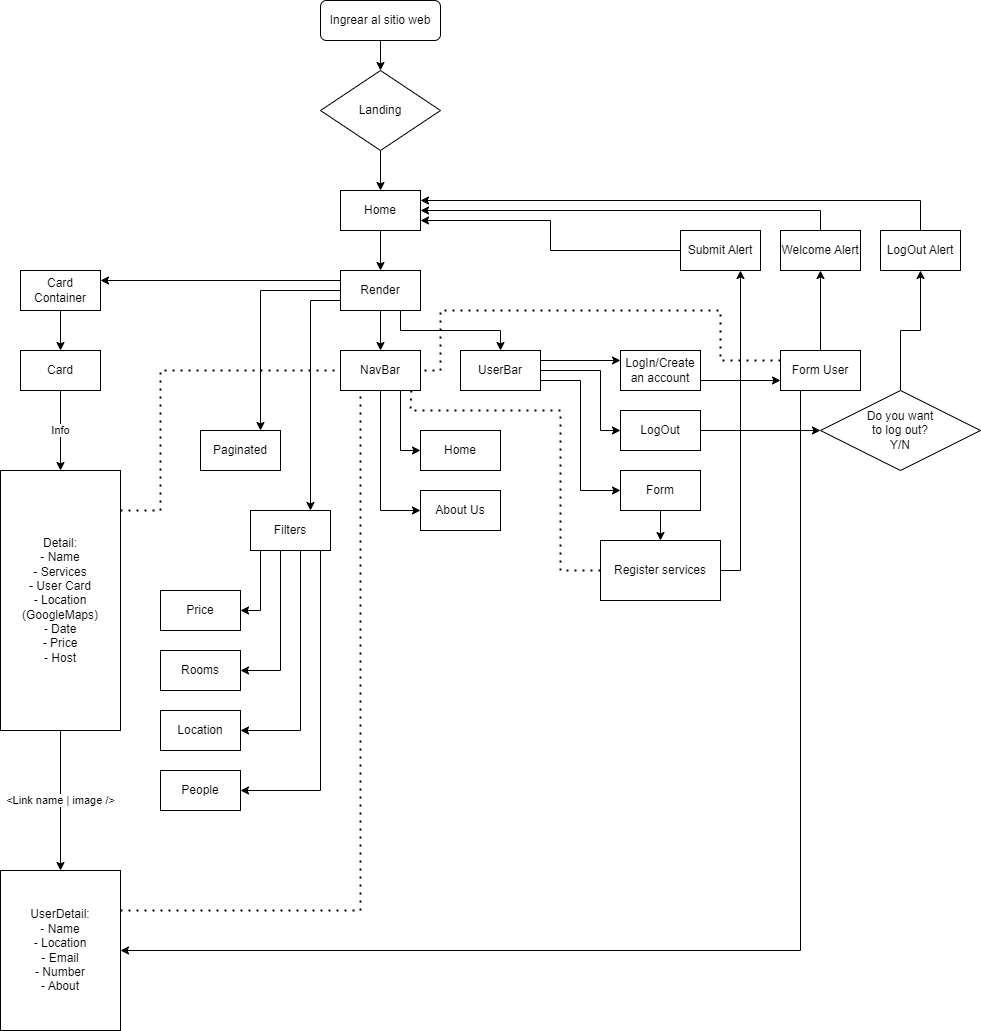

The diagram above was exported from draw.io. Its source (the exported page's mxGraphModel, read from the mxfile embedded in the PNG):
<mxGraphModel dx="1195" dy="632" grid="1" gridSize="10" guides="1" tooltips="1" connect="1" arrows="1" fold="1" page="1" pageScale="1" pageWidth="827" pageHeight="1169" math="0" shadow="0">
  <root>
    <mxCell id="WIyWlLk6GJQsqaUBKTNV-0" />
    <mxCell id="WIyWlLk6GJQsqaUBKTNV-1" parent="WIyWlLk6GJQsqaUBKTNV-0" />
    <mxCell id="ZeEECxnK-DJrXpTc9Dk5-153" style="edgeStyle=orthogonalEdgeStyle;rounded=0;orthogonalLoop=1;jettySize=auto;html=1;exitX=0.5;exitY=1;exitDx=0;exitDy=0;entryX=0.5;entryY=0;entryDx=0;entryDy=0;" edge="1" parent="WIyWlLk6GJQsqaUBKTNV-1" source="WIyWlLk6GJQsqaUBKTNV-3" target="ZeEECxnK-DJrXpTc9Dk5-151">
      <mxGeometry relative="1" as="geometry" />
    </mxCell>
    <mxCell id="WIyWlLk6GJQsqaUBKTNV-3" value="Ingrear al sitio web" style="rounded=1;whiteSpace=wrap;html=1;fontSize=12;glass=0;strokeWidth=1;shadow=0;" parent="WIyWlLk6GJQsqaUBKTNV-1" vertex="1">
      <mxGeometry x="340" y="10" width="120" height="40" as="geometry" />
    </mxCell>
    <mxCell id="ZeEECxnK-DJrXpTc9Dk5-67" style="edgeStyle=orthogonalEdgeStyle;rounded=0;orthogonalLoop=1;jettySize=auto;html=1;exitX=0.5;exitY=1;exitDx=0;exitDy=0;entryX=0.5;entryY=0;entryDx=0;entryDy=0;" edge="1" parent="WIyWlLk6GJQsqaUBKTNV-1" source="ADYoPG04qBQSYmhRnM9e-3" target="ZeEECxnK-DJrXpTc9Dk5-17">
      <mxGeometry relative="1" as="geometry" />
    </mxCell>
    <mxCell id="ADYoPG04qBQSYmhRnM9e-3" value="Home" style="rounded=0;whiteSpace=wrap;html=1;" parent="WIyWlLk6GJQsqaUBKTNV-1" vertex="1">
      <mxGeometry x="360" y="200" width="80" height="40" as="geometry" />
    </mxCell>
    <mxCell id="ADYoPG04qBQSYmhRnM9e-6" value="About Us" style="rounded=0;whiteSpace=wrap;html=1;" parent="WIyWlLk6GJQsqaUBKTNV-1" vertex="1">
      <mxGeometry x="440" y="500" width="80" height="40" as="geometry" />
    </mxCell>
    <mxCell id="ADYoPG04qBQSYmhRnM9e-7" value="Home" style="rounded=0;whiteSpace=wrap;html=1;" parent="WIyWlLk6GJQsqaUBKTNV-1" vertex="1">
      <mxGeometry x="440" y="440" width="80" height="40" as="geometry" />
    </mxCell>
    <mxCell id="ZeEECxnK-DJrXpTc9Dk5-142" style="edgeStyle=orthogonalEdgeStyle;rounded=0;orthogonalLoop=1;jettySize=auto;html=1;exitX=0.75;exitY=1;exitDx=0;exitDy=0;entryX=0;entryY=0.5;entryDx=0;entryDy=0;" edge="1" parent="WIyWlLk6GJQsqaUBKTNV-1" source="ADYoPG04qBQSYmhRnM9e-9" target="ADYoPG04qBQSYmhRnM9e-7">
      <mxGeometry relative="1" as="geometry" />
    </mxCell>
    <mxCell id="ZeEECxnK-DJrXpTc9Dk5-143" style="edgeStyle=orthogonalEdgeStyle;rounded=0;orthogonalLoop=1;jettySize=auto;html=1;exitX=0.5;exitY=1;exitDx=0;exitDy=0;entryX=0;entryY=0.5;entryDx=0;entryDy=0;" edge="1" parent="WIyWlLk6GJQsqaUBKTNV-1" source="ADYoPG04qBQSYmhRnM9e-9" target="ADYoPG04qBQSYmhRnM9e-6">
      <mxGeometry relative="1" as="geometry" />
    </mxCell>
    <mxCell id="ADYoPG04qBQSYmhRnM9e-9" value="NavBar" style="rounded=0;whiteSpace=wrap;html=1;" parent="WIyWlLk6GJQsqaUBKTNV-1" vertex="1">
      <mxGeometry x="360" y="360" width="80" height="40" as="geometry" />
    </mxCell>
    <mxCell id="ADYoPG04qBQSYmhRnM9e-16" value="Rooms" style="rounded=0;whiteSpace=wrap;html=1;" parent="WIyWlLk6GJQsqaUBKTNV-1" vertex="1">
      <mxGeometry x="180" y="660" width="80" height="40" as="geometry" />
    </mxCell>
    <mxCell id="ZeEECxnK-DJrXpTc9Dk5-59" style="edgeStyle=orthogonalEdgeStyle;rounded=0;orthogonalLoop=1;jettySize=auto;html=1;exitX=0.25;exitY=1;exitDx=0;exitDy=0;entryX=1;entryY=0.5;entryDx=0;entryDy=0;" edge="1" parent="WIyWlLk6GJQsqaUBKTNV-1" source="ZeEECxnK-DJrXpTc9Dk5-0" target="ZeEECxnK-DJrXpTc9Dk5-2">
      <mxGeometry relative="1" as="geometry">
        <Array as="points">
          <mxPoint x="280" y="560" />
          <mxPoint x="280" y="620" />
        </Array>
      </mxGeometry>
    </mxCell>
    <mxCell id="ZeEECxnK-DJrXpTc9Dk5-60" style="edgeStyle=orthogonalEdgeStyle;rounded=0;orthogonalLoop=1;jettySize=auto;html=1;exitX=0.5;exitY=1;exitDx=0;exitDy=0;entryX=1;entryY=0.5;entryDx=0;entryDy=0;" edge="1" parent="WIyWlLk6GJQsqaUBKTNV-1" source="ZeEECxnK-DJrXpTc9Dk5-0" target="ADYoPG04qBQSYmhRnM9e-16">
      <mxGeometry relative="1" as="geometry">
        <Array as="points">
          <mxPoint x="300" y="560" />
          <mxPoint x="300" y="680" />
        </Array>
      </mxGeometry>
    </mxCell>
    <mxCell id="ZeEECxnK-DJrXpTc9Dk5-61" style="edgeStyle=orthogonalEdgeStyle;rounded=0;orthogonalLoop=1;jettySize=auto;html=1;exitX=0.75;exitY=1;exitDx=0;exitDy=0;entryX=1;entryY=0.5;entryDx=0;entryDy=0;" edge="1" parent="WIyWlLk6GJQsqaUBKTNV-1" source="ZeEECxnK-DJrXpTc9Dk5-0" target="ZeEECxnK-DJrXpTc9Dk5-11">
      <mxGeometry relative="1" as="geometry">
        <Array as="points">
          <mxPoint x="320" y="560" />
          <mxPoint x="320" y="740" />
        </Array>
      </mxGeometry>
    </mxCell>
    <mxCell id="ZeEECxnK-DJrXpTc9Dk5-62" style="edgeStyle=orthogonalEdgeStyle;rounded=0;orthogonalLoop=1;jettySize=auto;html=1;exitX=1;exitY=1;exitDx=0;exitDy=0;entryX=1;entryY=0.5;entryDx=0;entryDy=0;" edge="1" parent="WIyWlLk6GJQsqaUBKTNV-1" source="ZeEECxnK-DJrXpTc9Dk5-0" target="ZeEECxnK-DJrXpTc9Dk5-13">
      <mxGeometry relative="1" as="geometry">
        <Array as="points">
          <mxPoint x="340" y="560" />
          <mxPoint x="340" y="800" />
        </Array>
      </mxGeometry>
    </mxCell>
    <mxCell id="ZeEECxnK-DJrXpTc9Dk5-0" value="Filters" style="rounded=0;whiteSpace=wrap;html=1;" vertex="1" parent="WIyWlLk6GJQsqaUBKTNV-1">
      <mxGeometry x="270" y="520" width="80" height="40" as="geometry" />
    </mxCell>
    <mxCell id="ZeEECxnK-DJrXpTc9Dk5-2" value="Price" style="rounded=0;whiteSpace=wrap;html=1;" vertex="1" parent="WIyWlLk6GJQsqaUBKTNV-1">
      <mxGeometry x="180" y="600" width="80" height="40" as="geometry" />
    </mxCell>
    <mxCell id="ZeEECxnK-DJrXpTc9Dk5-132" style="edgeStyle=orthogonalEdgeStyle;rounded=0;orthogonalLoop=1;jettySize=auto;html=1;exitX=0.5;exitY=0;exitDx=0;exitDy=0;entryX=0.5;entryY=1;entryDx=0;entryDy=0;" edge="1" parent="WIyWlLk6GJQsqaUBKTNV-1" source="ZeEECxnK-DJrXpTc9Dk5-6" target="ZeEECxnK-DJrXpTc9Dk5-131">
      <mxGeometry relative="1" as="geometry" />
    </mxCell>
    <mxCell id="ZeEECxnK-DJrXpTc9Dk5-6" value="Do you want &lt;br&gt;to log out?&lt;br&gt;Y/N" style="rhombus;whiteSpace=wrap;html=1;" vertex="1" parent="WIyWlLk6GJQsqaUBKTNV-1">
      <mxGeometry x="840" y="400" width="160" height="80" as="geometry" />
    </mxCell>
    <mxCell id="ZeEECxnK-DJrXpTc9Dk5-11" value="Location" style="rounded=0;whiteSpace=wrap;html=1;" vertex="1" parent="WIyWlLk6GJQsqaUBKTNV-1">
      <mxGeometry x="180" y="720" width="80" height="40" as="geometry" />
    </mxCell>
    <mxCell id="ZeEECxnK-DJrXpTc9Dk5-13" value="People" style="rounded=0;whiteSpace=wrap;html=1;" vertex="1" parent="WIyWlLk6GJQsqaUBKTNV-1">
      <mxGeometry x="180" y="780" width="80" height="40" as="geometry" />
    </mxCell>
    <mxCell id="ZeEECxnK-DJrXpTc9Dk5-121" style="edgeStyle=orthogonalEdgeStyle;rounded=0;orthogonalLoop=1;jettySize=auto;html=1;exitX=0.5;exitY=1;exitDx=0;exitDy=0;entryX=0.5;entryY=0;entryDx=0;entryDy=0;" edge="1" parent="WIyWlLk6GJQsqaUBKTNV-1" source="ZeEECxnK-DJrXpTc9Dk5-15" target="ZeEECxnK-DJrXpTc9Dk5-120">
      <mxGeometry relative="1" as="geometry" />
    </mxCell>
    <mxCell id="ZeEECxnK-DJrXpTc9Dk5-15" value="Form" style="rounded=0;whiteSpace=wrap;html=1;" vertex="1" parent="WIyWlLk6GJQsqaUBKTNV-1">
      <mxGeometry x="640" y="480" width="80" height="40" as="geometry" />
    </mxCell>
    <mxCell id="ZeEECxnK-DJrXpTc9Dk5-72" style="edgeStyle=orthogonalEdgeStyle;rounded=0;orthogonalLoop=1;jettySize=auto;html=1;exitX=0.75;exitY=1;exitDx=0;exitDy=0;entryX=0.5;entryY=0;entryDx=0;entryDy=0;" edge="1" parent="WIyWlLk6GJQsqaUBKTNV-1" source="ZeEECxnK-DJrXpTc9Dk5-17" target="ZeEECxnK-DJrXpTc9Dk5-64">
      <mxGeometry relative="1" as="geometry" />
    </mxCell>
    <mxCell id="ZeEECxnK-DJrXpTc9Dk5-73" style="edgeStyle=orthogonalEdgeStyle;rounded=0;orthogonalLoop=1;jettySize=auto;html=1;exitX=0.5;exitY=1;exitDx=0;exitDy=0;entryX=0.5;entryY=0;entryDx=0;entryDy=0;" edge="1" parent="WIyWlLk6GJQsqaUBKTNV-1" source="ZeEECxnK-DJrXpTc9Dk5-17" target="ADYoPG04qBQSYmhRnM9e-9">
      <mxGeometry relative="1" as="geometry" />
    </mxCell>
    <mxCell id="ZeEECxnK-DJrXpTc9Dk5-112" style="edgeStyle=orthogonalEdgeStyle;rounded=0;orthogonalLoop=1;jettySize=auto;html=1;exitX=0;exitY=0.5;exitDx=0;exitDy=0;entryX=0.75;entryY=0;entryDx=0;entryDy=0;" edge="1" parent="WIyWlLk6GJQsqaUBKTNV-1" source="ZeEECxnK-DJrXpTc9Dk5-17" target="ZeEECxnK-DJrXpTc9Dk5-57">
      <mxGeometry relative="1" as="geometry" />
    </mxCell>
    <mxCell id="ZeEECxnK-DJrXpTc9Dk5-113" style="edgeStyle=orthogonalEdgeStyle;rounded=0;orthogonalLoop=1;jettySize=auto;html=1;exitX=0;exitY=0.75;exitDx=0;exitDy=0;entryX=0.75;entryY=0;entryDx=0;entryDy=0;" edge="1" parent="WIyWlLk6GJQsqaUBKTNV-1" source="ZeEECxnK-DJrXpTc9Dk5-17" target="ZeEECxnK-DJrXpTc9Dk5-0">
      <mxGeometry relative="1" as="geometry" />
    </mxCell>
    <mxCell id="ZeEECxnK-DJrXpTc9Dk5-145" style="edgeStyle=orthogonalEdgeStyle;rounded=0;orthogonalLoop=1;jettySize=auto;html=1;exitX=0;exitY=0.25;exitDx=0;exitDy=0;entryX=1;entryY=0.25;entryDx=0;entryDy=0;" edge="1" parent="WIyWlLk6GJQsqaUBKTNV-1" source="ZeEECxnK-DJrXpTc9Dk5-17" target="ZeEECxnK-DJrXpTc9Dk5-40">
      <mxGeometry relative="1" as="geometry" />
    </mxCell>
    <mxCell id="ZeEECxnK-DJrXpTc9Dk5-17" value="Render" style="rounded=0;whiteSpace=wrap;html=1;" vertex="1" parent="WIyWlLk6GJQsqaUBKTNV-1">
      <mxGeometry x="360" y="280" width="80" height="40" as="geometry" />
    </mxCell>
    <mxCell id="ZeEECxnK-DJrXpTc9Dk5-114" style="edgeStyle=orthogonalEdgeStyle;rounded=0;orthogonalLoop=1;jettySize=auto;html=1;exitX=1;exitY=0.5;exitDx=0;exitDy=0;entryX=0;entryY=0.5;entryDx=0;entryDy=0;" edge="1" parent="WIyWlLk6GJQsqaUBKTNV-1" source="ZeEECxnK-DJrXpTc9Dk5-31" target="ZeEECxnK-DJrXpTc9Dk5-6">
      <mxGeometry relative="1" as="geometry" />
    </mxCell>
    <mxCell id="ZeEECxnK-DJrXpTc9Dk5-31" value="LogOut" style="rounded=0;whiteSpace=wrap;html=1;" vertex="1" parent="WIyWlLk6GJQsqaUBKTNV-1">
      <mxGeometry x="640" y="420" width="80" height="40" as="geometry" />
    </mxCell>
    <mxCell id="ZeEECxnK-DJrXpTc9Dk5-146" style="edgeStyle=orthogonalEdgeStyle;rounded=0;orthogonalLoop=1;jettySize=auto;html=1;exitX=0.5;exitY=1;exitDx=0;exitDy=0;entryX=0.5;entryY=0;entryDx=0;entryDy=0;" edge="1" parent="WIyWlLk6GJQsqaUBKTNV-1" source="ZeEECxnK-DJrXpTc9Dk5-40" target="ZeEECxnK-DJrXpTc9Dk5-48">
      <mxGeometry relative="1" as="geometry" />
    </mxCell>
    <mxCell id="ZeEECxnK-DJrXpTc9Dk5-40" value="Card Container" style="rounded=0;whiteSpace=wrap;html=1;" vertex="1" parent="WIyWlLk6GJQsqaUBKTNV-1">
      <mxGeometry x="40" y="280" width="80" height="40" as="geometry" />
    </mxCell>
    <mxCell id="ZeEECxnK-DJrXpTc9Dk5-51" value="Info" style="edgeStyle=orthogonalEdgeStyle;rounded=0;orthogonalLoop=1;jettySize=auto;html=1;entryX=0.5;entryY=0;entryDx=0;entryDy=0;" edge="1" parent="WIyWlLk6GJQsqaUBKTNV-1" source="ZeEECxnK-DJrXpTc9Dk5-48" target="ZeEECxnK-DJrXpTc9Dk5-50">
      <mxGeometry relative="1" as="geometry" />
    </mxCell>
    <mxCell id="ZeEECxnK-DJrXpTc9Dk5-48" value="Card" style="rounded=0;whiteSpace=wrap;html=1;" vertex="1" parent="WIyWlLk6GJQsqaUBKTNV-1">
      <mxGeometry x="40" y="360" width="80" height="40" as="geometry" />
    </mxCell>
    <mxCell id="ZeEECxnK-DJrXpTc9Dk5-122" value="&amp;lt;Link name | image /&amp;gt;" style="edgeStyle=orthogonalEdgeStyle;rounded=0;orthogonalLoop=1;jettySize=auto;html=1;exitX=0.5;exitY=1;exitDx=0;exitDy=0;entryX=0.5;entryY=0;entryDx=0;entryDy=0;" edge="1" parent="WIyWlLk6GJQsqaUBKTNV-1" source="ZeEECxnK-DJrXpTc9Dk5-50" target="ZeEECxnK-DJrXpTc9Dk5-53">
      <mxGeometry relative="1" as="geometry">
        <mxPoint x="80" y="840" as="targetPoint" />
        <mxPoint as="offset" />
      </mxGeometry>
    </mxCell>
    <mxCell id="ZeEECxnK-DJrXpTc9Dk5-50" value="Detail:&lt;br&gt;- Name&lt;br&gt;- Services&lt;br&gt;- User Card&lt;br&gt;- Location (GoogleMaps)&lt;br&gt;- Date&lt;br&gt;- Price&lt;br&gt;- Host" style="rounded=0;whiteSpace=wrap;html=1;" vertex="1" parent="WIyWlLk6GJQsqaUBKTNV-1">
      <mxGeometry x="20" y="480" width="120" height="260" as="geometry" />
    </mxCell>
    <mxCell id="ZeEECxnK-DJrXpTc9Dk5-53" value="UserDetail:&lt;br&gt;- Name&lt;br&gt;- Location&lt;br&gt;- Email&lt;br&gt;- Number&lt;br&gt;- About" style="rounded=0;whiteSpace=wrap;html=1;" vertex="1" parent="WIyWlLk6GJQsqaUBKTNV-1">
      <mxGeometry x="20" y="880" width="120" height="160" as="geometry" />
    </mxCell>
    <mxCell id="ZeEECxnK-DJrXpTc9Dk5-57" value="Paginated" style="rounded=0;whiteSpace=wrap;html=1;" vertex="1" parent="WIyWlLk6GJQsqaUBKTNV-1">
      <mxGeometry x="220" y="440" width="80" height="40" as="geometry" />
    </mxCell>
    <mxCell id="ZeEECxnK-DJrXpTc9Dk5-99" style="edgeStyle=orthogonalEdgeStyle;rounded=0;orthogonalLoop=1;jettySize=auto;html=1;exitX=1;exitY=0.25;exitDx=0;exitDy=0;entryX=0;entryY=0.25;entryDx=0;entryDy=0;" edge="1" parent="WIyWlLk6GJQsqaUBKTNV-1" source="ZeEECxnK-DJrXpTc9Dk5-64" target="ZeEECxnK-DJrXpTc9Dk5-80">
      <mxGeometry relative="1" as="geometry" />
    </mxCell>
    <mxCell id="ZeEECxnK-DJrXpTc9Dk5-106" style="edgeStyle=orthogonalEdgeStyle;rounded=0;orthogonalLoop=1;jettySize=auto;html=1;exitX=1;exitY=0.5;exitDx=0;exitDy=0;entryX=0;entryY=0.5;entryDx=0;entryDy=0;" edge="1" parent="WIyWlLk6GJQsqaUBKTNV-1" source="ZeEECxnK-DJrXpTc9Dk5-64" target="ZeEECxnK-DJrXpTc9Dk5-31">
      <mxGeometry relative="1" as="geometry">
        <Array as="points">
          <mxPoint x="620" y="380" />
          <mxPoint x="620" y="440" />
        </Array>
      </mxGeometry>
    </mxCell>
    <mxCell id="ZeEECxnK-DJrXpTc9Dk5-107" style="edgeStyle=orthogonalEdgeStyle;rounded=0;orthogonalLoop=1;jettySize=auto;html=1;exitX=1;exitY=0.75;exitDx=0;exitDy=0;entryX=0;entryY=0.5;entryDx=0;entryDy=0;" edge="1" parent="WIyWlLk6GJQsqaUBKTNV-1" source="ZeEECxnK-DJrXpTc9Dk5-64" target="ZeEECxnK-DJrXpTc9Dk5-15">
      <mxGeometry relative="1" as="geometry" />
    </mxCell>
    <mxCell id="ZeEECxnK-DJrXpTc9Dk5-64" value="UserBar" style="rounded=0;whiteSpace=wrap;html=1;" vertex="1" parent="WIyWlLk6GJQsqaUBKTNV-1">
      <mxGeometry x="480" y="360" width="80" height="40" as="geometry" />
    </mxCell>
    <mxCell id="ZeEECxnK-DJrXpTc9Dk5-134" style="edgeStyle=orthogonalEdgeStyle;rounded=0;orthogonalLoop=1;jettySize=auto;html=1;exitX=0.5;exitY=0;exitDx=0;exitDy=0;entryX=1;entryY=0.5;entryDx=0;entryDy=0;" edge="1" parent="WIyWlLk6GJQsqaUBKTNV-1" source="ZeEECxnK-DJrXpTc9Dk5-65" target="ADYoPG04qBQSYmhRnM9e-3">
      <mxGeometry relative="1" as="geometry" />
    </mxCell>
    <mxCell id="ZeEECxnK-DJrXpTc9Dk5-127" style="edgeStyle=orthogonalEdgeStyle;rounded=0;orthogonalLoop=1;jettySize=auto;html=1;exitX=1;exitY=0.75;exitDx=0;exitDy=0;entryX=0;entryY=0.75;entryDx=0;entryDy=0;" edge="1" parent="WIyWlLk6GJQsqaUBKTNV-1" source="ZeEECxnK-DJrXpTc9Dk5-80" target="ZeEECxnK-DJrXpTc9Dk5-89">
      <mxGeometry relative="1" as="geometry" />
    </mxCell>
    <mxCell id="ZeEECxnK-DJrXpTc9Dk5-80" value="LogIn/Create an account" style="rounded=0;whiteSpace=wrap;html=1;" vertex="1" parent="WIyWlLk6GJQsqaUBKTNV-1">
      <mxGeometry x="640" y="360" width="80" height="40" as="geometry" />
    </mxCell>
    <mxCell id="ZeEECxnK-DJrXpTc9Dk5-95" style="edgeStyle=orthogonalEdgeStyle;rounded=0;orthogonalLoop=1;jettySize=auto;html=1;exitX=0.5;exitY=0;exitDx=0;exitDy=0;entryX=0.5;entryY=1;entryDx=0;entryDy=0;" edge="1" parent="WIyWlLk6GJQsqaUBKTNV-1" source="ZeEECxnK-DJrXpTc9Dk5-89" target="ZeEECxnK-DJrXpTc9Dk5-65">
      <mxGeometry relative="1" as="geometry" />
    </mxCell>
    <mxCell id="ZeEECxnK-DJrXpTc9Dk5-155" style="edgeStyle=orthogonalEdgeStyle;rounded=0;orthogonalLoop=1;jettySize=auto;html=1;exitX=0.25;exitY=1;exitDx=0;exitDy=0;entryX=1;entryY=0.5;entryDx=0;entryDy=0;" edge="1" parent="WIyWlLk6GJQsqaUBKTNV-1" source="ZeEECxnK-DJrXpTc9Dk5-89" target="ZeEECxnK-DJrXpTc9Dk5-53">
      <mxGeometry relative="1" as="geometry" />
    </mxCell>
    <mxCell id="ZeEECxnK-DJrXpTc9Dk5-89" value="Form User" style="rounded=0;whiteSpace=wrap;html=1;" vertex="1" parent="WIyWlLk6GJQsqaUBKTNV-1">
      <mxGeometry x="800" y="360" width="80" height="40" as="geometry" />
    </mxCell>
    <mxCell id="ZeEECxnK-DJrXpTc9Dk5-139" style="edgeStyle=orthogonalEdgeStyle;rounded=0;orthogonalLoop=1;jettySize=auto;html=1;exitX=1;exitY=0.5;exitDx=0;exitDy=0;entryX=0.75;entryY=1;entryDx=0;entryDy=0;" edge="1" parent="WIyWlLk6GJQsqaUBKTNV-1" source="ZeEECxnK-DJrXpTc9Dk5-120" target="ZeEECxnK-DJrXpTc9Dk5-136">
      <mxGeometry relative="1" as="geometry" />
    </mxCell>
    <mxCell id="ZeEECxnK-DJrXpTc9Dk5-120" value="Register services" style="rounded=0;whiteSpace=wrap;html=1;" vertex="1" parent="WIyWlLk6GJQsqaUBKTNV-1">
      <mxGeometry x="620" y="550" width="120" height="60" as="geometry" />
    </mxCell>
    <mxCell id="ZeEECxnK-DJrXpTc9Dk5-125" value="" style="endArrow=none;dashed=1;html=1;dashPattern=1 3;strokeWidth=2;rounded=0;entryX=0.885;entryY=0.992;entryDx=0;entryDy=0;exitX=0;exitY=0.5;exitDx=0;exitDy=0;entryPerimeter=0;" edge="1" parent="WIyWlLk6GJQsqaUBKTNV-1" source="ZeEECxnK-DJrXpTc9Dk5-120" target="ADYoPG04qBQSYmhRnM9e-9">
      <mxGeometry width="50" height="50" relative="1" as="geometry">
        <mxPoint x="400" y="520" as="sourcePoint" />
        <mxPoint x="450" y="470" as="targetPoint" />
        <Array as="points">
          <mxPoint x="580" y="580" />
          <mxPoint x="580" y="420" />
          <mxPoint x="430" y="420" />
        </Array>
      </mxGeometry>
    </mxCell>
    <mxCell id="ZeEECxnK-DJrXpTc9Dk5-126" value="" style="endArrow=none;dashed=1;html=1;dashPattern=1 3;strokeWidth=2;rounded=0;entryX=1;entryY=0.5;entryDx=0;entryDy=0;exitX=0;exitY=0.25;exitDx=0;exitDy=0;exitPerimeter=0;" edge="1" parent="WIyWlLk6GJQsqaUBKTNV-1" source="ZeEECxnK-DJrXpTc9Dk5-89" target="ADYoPG04qBQSYmhRnM9e-9">
      <mxGeometry width="50" height="50" relative="1" as="geometry">
        <mxPoint x="610" y="290" as="sourcePoint" />
        <mxPoint x="410" y="410" as="targetPoint" />
        <Array as="points">
          <mxPoint x="740" y="370" />
          <mxPoint x="740" y="320" />
          <mxPoint x="460" y="320" />
          <mxPoint x="460" y="350" />
          <mxPoint x="460" y="380" />
        </Array>
      </mxGeometry>
    </mxCell>
    <mxCell id="ZeEECxnK-DJrXpTc9Dk5-128" value="" style="endArrow=none;dashed=1;html=1;dashPattern=1 3;strokeWidth=2;rounded=0;entryX=0;entryY=0.5;entryDx=0;entryDy=0;" edge="1" parent="WIyWlLk6GJQsqaUBKTNV-1" target="ADYoPG04qBQSYmhRnM9e-9">
      <mxGeometry width="50" height="50" relative="1" as="geometry">
        <mxPoint x="140" y="520" as="sourcePoint" />
        <mxPoint x="166" y="440" as="targetPoint" />
        <Array as="points">
          <mxPoint x="180" y="520" />
          <mxPoint x="180" y="380" />
          <mxPoint x="260" y="380" />
        </Array>
      </mxGeometry>
    </mxCell>
    <mxCell id="ZeEECxnK-DJrXpTc9Dk5-130" value="" style="endArrow=none;dashed=1;html=1;dashPattern=1 3;strokeWidth=2;rounded=0;entryX=0.25;entryY=1;entryDx=0;entryDy=0;exitX=1;exitY=0.25;exitDx=0;exitDy=0;" edge="1" parent="WIyWlLk6GJQsqaUBKTNV-1" source="ZeEECxnK-DJrXpTc9Dk5-53" target="ADYoPG04qBQSYmhRnM9e-9">
      <mxGeometry width="50" height="50" relative="1" as="geometry">
        <mxPoint x="140" y="880" as="sourcePoint" />
        <mxPoint x="380" y="460" as="targetPoint" />
        <Array as="points">
          <mxPoint x="380" y="920" />
        </Array>
      </mxGeometry>
    </mxCell>
    <mxCell id="ZeEECxnK-DJrXpTc9Dk5-141" style="edgeStyle=orthogonalEdgeStyle;rounded=0;orthogonalLoop=1;jettySize=auto;html=1;exitX=0.5;exitY=0;exitDx=0;exitDy=0;entryX=1;entryY=0.25;entryDx=0;entryDy=0;" edge="1" parent="WIyWlLk6GJQsqaUBKTNV-1" source="ZeEECxnK-DJrXpTc9Dk5-131" target="ADYoPG04qBQSYmhRnM9e-3">
      <mxGeometry relative="1" as="geometry" />
    </mxCell>
    <mxCell id="ZeEECxnK-DJrXpTc9Dk5-131" value="LogOut Alert" style="rounded=0;whiteSpace=wrap;html=1;" vertex="1" parent="WIyWlLk6GJQsqaUBKTNV-1">
      <mxGeometry x="900" y="240" width="80" height="40" as="geometry" />
    </mxCell>
    <mxCell id="ZeEECxnK-DJrXpTc9Dk5-65" value="Welcome Alert" style="rounded=0;whiteSpace=wrap;html=1;" vertex="1" parent="WIyWlLk6GJQsqaUBKTNV-1">
      <mxGeometry x="800" y="240" width="80" height="40" as="geometry" />
    </mxCell>
    <mxCell id="ZeEECxnK-DJrXpTc9Dk5-140" style="edgeStyle=orthogonalEdgeStyle;rounded=0;orthogonalLoop=1;jettySize=auto;html=1;exitX=0;exitY=0.5;exitDx=0;exitDy=0;entryX=1;entryY=0.75;entryDx=0;entryDy=0;" edge="1" parent="WIyWlLk6GJQsqaUBKTNV-1" source="ZeEECxnK-DJrXpTc9Dk5-136" target="ADYoPG04qBQSYmhRnM9e-3">
      <mxGeometry relative="1" as="geometry" />
    </mxCell>
    <mxCell id="ZeEECxnK-DJrXpTc9Dk5-136" value="Submit Alert" style="rounded=0;whiteSpace=wrap;html=1;" vertex="1" parent="WIyWlLk6GJQsqaUBKTNV-1">
      <mxGeometry x="700" y="240" width="80" height="40" as="geometry" />
    </mxCell>
    <mxCell id="ZeEECxnK-DJrXpTc9Dk5-154" style="edgeStyle=orthogonalEdgeStyle;rounded=0;orthogonalLoop=1;jettySize=auto;html=1;exitX=0.5;exitY=1;exitDx=0;exitDy=0;entryX=0.5;entryY=0;entryDx=0;entryDy=0;" edge="1" parent="WIyWlLk6GJQsqaUBKTNV-1" source="ZeEECxnK-DJrXpTc9Dk5-151" target="ADYoPG04qBQSYmhRnM9e-3">
      <mxGeometry relative="1" as="geometry" />
    </mxCell>
    <mxCell id="ZeEECxnK-DJrXpTc9Dk5-151" value="Landing" style="rhombus;whiteSpace=wrap;html=1;" vertex="1" parent="WIyWlLk6GJQsqaUBKTNV-1">
      <mxGeometry x="340" y="80" width="120" height="80" as="geometry" />
    </mxCell>
    <mxCell id="ZeEECxnK-DJrXpTc9Dk5-152" style="edgeStyle=orthogonalEdgeStyle;rounded=0;orthogonalLoop=1;jettySize=auto;html=1;exitX=0.5;exitY=1;exitDx=0;exitDy=0;" edge="1" parent="WIyWlLk6GJQsqaUBKTNV-1" source="ZeEECxnK-DJrXpTc9Dk5-151" target="ZeEECxnK-DJrXpTc9Dk5-151">
      <mxGeometry relative="1" as="geometry" />
    </mxCell>
  </root>
</mxGraphModel>